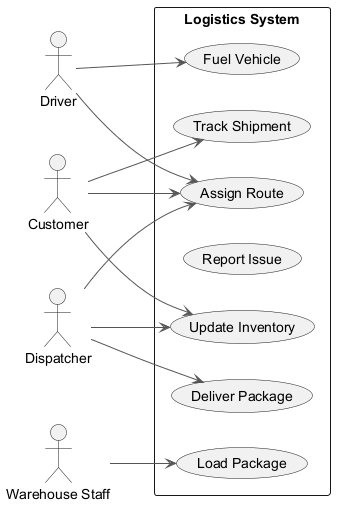

The diagram above was rendered by PlantUML. Its source (embedded in the PNG):
@startuml
skinparam backgroundColor #FFFFFF
skinparam classBackgroundColor #F1F8E9
skinparam classBorderColor #33691E
skinparam ArrowColor #555555
left to right direction
actor "Driver" as D
actor "Customer" as C
actor "Warehouse Staff" as WS
actor "Dispatcher" as D1
rectangle "Logistics System" {
  usecase "Track Shipment" as UC_TrackShipment
  usecase "Update Inventory" as UC_UpdateInventory
  usecase "Deliver Package" as UC_DeliverPackage
  usecase "Report Issue" as UC_ReportIssue
  usecase "Assign Route" as UC_AssignRoute
  usecase "Fuel Vehicle" as UC_FuelVehicle
  usecase "Load Package" as UC_LoadPackage
}
D --> UC_FuelVehicle
D --> UC_AssignRoute
C --> UC_UpdateInventory
C --> UC_TrackShipment
C --> UC_AssignRoute
WS --> UC_LoadPackage
D1 --> UC_DeliverPackage
D1 --> UC_UpdateInventory
D1 --> UC_AssignRoute
@enduml